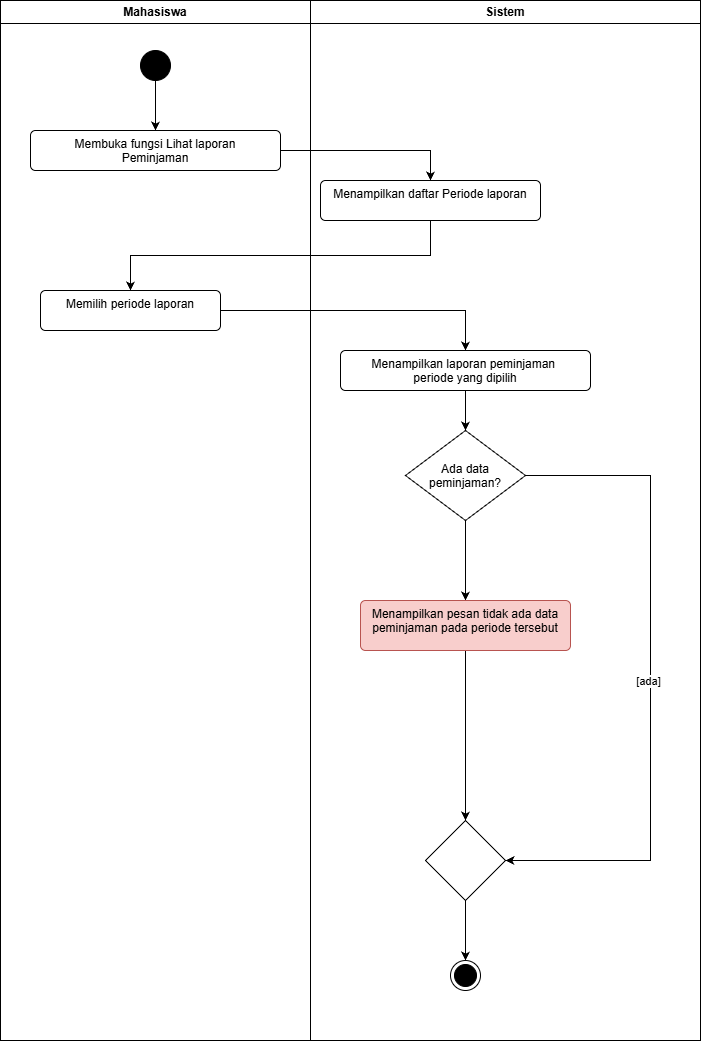

The diagram above was exported from draw.io. Its source (the exported page's mxGraphModel, read from the mxfile embedded in the PNG):
<mxGraphModel dx="1800" dy="1077" grid="0" gridSize="10" guides="1" tooltips="1" connect="1" arrows="1" fold="1" page="1" pageScale="1" pageWidth="827" pageHeight="1169" math="0" shadow="0">
  <root>
    <mxCell id="0" />
    <mxCell id="1" parent="0" />
    <mxCell id="grZR9dvrPUJ27vd_riY4-1" parent="1" style="swimlane;whiteSpace=wrap;html=1;" value="Mahasiswa" vertex="1">
      <mxGeometry height="1040" width="310" x="450" y="550" as="geometry" />
    </mxCell>
    <mxCell id="grZR9dvrPUJ27vd_riY4-2" edge="1" parent="grZR9dvrPUJ27vd_riY4-1" source="grZR9dvrPUJ27vd_riY4-3" style="edgeStyle=orthogonalEdgeStyle;rounded=0;orthogonalLoop=1;jettySize=auto;html=1;exitX=0.5;exitY=1;exitDx=0;exitDy=0;entryX=0.5;entryY=0;entryDx=0;entryDy=0;defaultLabelBackgroundColor=page;" target="grZR9dvrPUJ27vd_riY4-4">
      <mxGeometry relative="1" as="geometry" />
    </mxCell>
    <mxCell id="grZR9dvrPUJ27vd_riY4-3" parent="grZR9dvrPUJ27vd_riY4-1" style="ellipse;fillColor=strokeColor;html=1;" value="" vertex="1">
      <mxGeometry height="30" width="30" x="140" y="50" as="geometry" />
    </mxCell>
    <mxCell id="grZR9dvrPUJ27vd_riY4-4" parent="grZR9dvrPUJ27vd_riY4-1" style="html=1;align=center;verticalAlign=top;rounded=1;absoluteArcSize=1;arcSize=10;dashed=0;whiteSpace=wrap;" value="Membuka fungsi Lihat laporan&lt;div&gt;Peminjaman&lt;/div&gt;" vertex="1">
      <mxGeometry height="40" width="250" x="30" y="130" as="geometry" />
    </mxCell>
    <mxCell id="grZR9dvrPUJ27vd_riY4-5" parent="1" style="swimlane;whiteSpace=wrap;html=1;" value="Sistem" vertex="1">
      <mxGeometry height="1040" width="390" x="760" y="550" as="geometry" />
    </mxCell>
    <mxCell id="grZR9dvrPUJ27vd_riY4-6" edge="1" parent="grZR9dvrPUJ27vd_riY4-5" source="grZR9dvrPUJ27vd_riY4-9" style="edgeStyle=orthogonalEdgeStyle;rounded=0;orthogonalLoop=1;jettySize=auto;html=1;exitX=0.5;exitY=1;exitDx=0;exitDy=0;entryX=0.5;entryY=0;entryDx=0;entryDy=0;defaultLabelBackgroundColor=page;" target="grZR9dvrPUJ27vd_riY4-14">
      <mxGeometry relative="1" as="geometry" />
    </mxCell>
    <mxCell id="grZR9dvrPUJ27vd_riY4-7" edge="1" parent="grZR9dvrPUJ27vd_riY4-5" source="grZR9dvrPUJ27vd_riY4-9" style="edgeStyle=orthogonalEdgeStyle;rounded=0;orthogonalLoop=1;jettySize=auto;html=1;exitX=1;exitY=0.5;exitDx=0;exitDy=0;entryX=1;entryY=0.5;entryDx=0;entryDy=0;defaultLabelBackgroundColor=page;" target="grZR9dvrPUJ27vd_riY4-11">
      <mxGeometry relative="1" as="geometry">
        <Array as="points">
          <mxPoint x="340" y="475" />
          <mxPoint x="340" y="860" />
        </Array>
      </mxGeometry>
    </mxCell>
    <mxCell id="grZR9dvrPUJ27vd_riY4-8" connectable="0" parent="grZR9dvrPUJ27vd_riY4-7" style="edgeLabel;html=1;align=center;verticalAlign=middle;resizable=0;points=[];inheritText=1;defaultLabelBackgroundColor=page;" value="[ada]" vertex="1">
      <mxGeometry relative="1" x="0.0062" y="-3" as="geometry">
        <mxPoint as="offset" />
      </mxGeometry>
    </mxCell>
    <mxCell id="grZR9dvrPUJ27vd_riY4-9" parent="grZR9dvrPUJ27vd_riY4-5" style="rhombus;whiteSpace=wrap;html=1;shapeInside=1;" value="Ada data peminjaman?" vertex="1">
      <mxGeometry height="90" width="120" x="95" y="430" as="geometry" />
    </mxCell>
    <mxCell id="grZR9dvrPUJ27vd_riY4-10" edge="1" parent="grZR9dvrPUJ27vd_riY4-5" source="grZR9dvrPUJ27vd_riY4-11" style="edgeStyle=orthogonalEdgeStyle;rounded=0;orthogonalLoop=1;jettySize=auto;html=1;exitX=0.5;exitY=1;exitDx=0;exitDy=0;entryX=0.5;entryY=0;entryDx=0;entryDy=0;defaultLabelBackgroundColor=page;" target="grZR9dvrPUJ27vd_riY4-12">
      <mxGeometry relative="1" as="geometry" />
    </mxCell>
    <mxCell id="grZR9dvrPUJ27vd_riY4-11" parent="grZR9dvrPUJ27vd_riY4-5" style="rhombus;whiteSpace=wrap;html=1;shapeInside=1;" value="" vertex="1">
      <mxGeometry height="80" width="80" x="115" y="820" as="geometry" />
    </mxCell>
    <mxCell id="grZR9dvrPUJ27vd_riY4-12" parent="grZR9dvrPUJ27vd_riY4-5" style="ellipse;html=1;shape=endState;fillColor=strokeColor;" value="" vertex="1">
      <mxGeometry height="30" width="30" x="140" y="960" as="geometry" />
    </mxCell>
    <mxCell id="grZR9dvrPUJ27vd_riY4-13" edge="1" parent="grZR9dvrPUJ27vd_riY4-5" source="grZR9dvrPUJ27vd_riY4-14" style="edgeStyle=orthogonalEdgeStyle;rounded=0;orthogonalLoop=1;jettySize=auto;html=1;exitX=0.5;exitY=1;exitDx=0;exitDy=0;entryX=0.5;entryY=0;entryDx=0;entryDy=0;defaultLabelBackgroundColor=page;" target="grZR9dvrPUJ27vd_riY4-11">
      <mxGeometry relative="1" as="geometry" />
    </mxCell>
    <mxCell id="grZR9dvrPUJ27vd_riY4-14" parent="grZR9dvrPUJ27vd_riY4-5" style="html=1;align=center;verticalAlign=top;rounded=1;absoluteArcSize=1;arcSize=10;dashed=0;whiteSpace=wrap;fillColor=#f8cecc;strokeColor=#b85450;" value="Menampilkan pesan tidak ada data&lt;div&gt;peminjaman pada periode tersebut&lt;/div&gt;" vertex="1">
      <mxGeometry height="50" width="210" x="50" y="600" as="geometry" />
    </mxCell>
    <mxCell id="grZR9dvrPUJ27vd_riY4-15" parent="grZR9dvrPUJ27vd_riY4-5" style="html=1;align=center;verticalAlign=top;rounded=1;absoluteArcSize=1;arcSize=10;dashed=0;whiteSpace=wrap;" value="Menampilkan daftar Periode laporan" vertex="1">
      <mxGeometry height="40" width="220" x="10" y="180" as="geometry" />
    </mxCell>
    <mxCell id="grZR9dvrPUJ27vd_riY4-16" edge="1" parent="grZR9dvrPUJ27vd_riY4-5" source="grZR9dvrPUJ27vd_riY4-17" style="edgeStyle=orthogonalEdgeStyle;rounded=0;orthogonalLoop=1;jettySize=auto;html=1;exitX=0.5;exitY=1;exitDx=0;exitDy=0;entryX=0.5;entryY=0;entryDx=0;entryDy=0;defaultLabelBackgroundColor=page;" target="grZR9dvrPUJ27vd_riY4-9">
      <mxGeometry relative="1" as="geometry" />
    </mxCell>
    <mxCell id="grZR9dvrPUJ27vd_riY4-17" parent="grZR9dvrPUJ27vd_riY4-5" style="html=1;align=center;verticalAlign=top;rounded=1;absoluteArcSize=1;arcSize=10;dashed=0;whiteSpace=wrap;" value="Menampilkan laporan peminjaman&amp;nbsp;&lt;div&gt;periode yang dipilih&lt;/div&gt;" vertex="1">
      <mxGeometry height="40" width="250" x="30" y="350" as="geometry" />
    </mxCell>
    <mxCell id="grZR9dvrPUJ27vd_riY4-18" edge="1" parent="1" source="grZR9dvrPUJ27vd_riY4-4" style="edgeStyle=orthogonalEdgeStyle;rounded=0;orthogonalLoop=1;jettySize=auto;html=1;exitX=1;exitY=0.5;exitDx=0;exitDy=0;entryX=0.5;entryY=0;entryDx=0;entryDy=0;defaultLabelBackgroundColor=page;" target="grZR9dvrPUJ27vd_riY4-15">
      <mxGeometry relative="1" as="geometry" />
    </mxCell>
    <mxCell id="grZR9dvrPUJ27vd_riY4-19" edge="1" parent="1" source="grZR9dvrPUJ27vd_riY4-20" style="edgeStyle=orthogonalEdgeStyle;rounded=0;orthogonalLoop=1;jettySize=auto;html=1;exitX=1;exitY=0.5;exitDx=0;exitDy=0;entryX=0.5;entryY=0;entryDx=0;entryDy=0;defaultLabelBackgroundColor=page;" target="grZR9dvrPUJ27vd_riY4-17">
      <mxGeometry relative="1" as="geometry" />
    </mxCell>
    <mxCell id="grZR9dvrPUJ27vd_riY4-20" parent="1" style="html=1;align=center;verticalAlign=top;rounded=1;absoluteArcSize=1;arcSize=10;dashed=0;whiteSpace=wrap;" value="Memilih periode laporan" vertex="1">
      <mxGeometry height="40" width="180" x="490" y="840" as="geometry" />
    </mxCell>
    <mxCell id="grZR9dvrPUJ27vd_riY4-21" edge="1" parent="1" source="grZR9dvrPUJ27vd_riY4-15" style="edgeStyle=orthogonalEdgeStyle;rounded=0;orthogonalLoop=1;jettySize=auto;html=1;exitX=0.5;exitY=1;exitDx=0;exitDy=0;entryX=0.5;entryY=0;entryDx=0;entryDy=0;defaultLabelBackgroundColor=page;" target="grZR9dvrPUJ27vd_riY4-20">
      <mxGeometry relative="1" as="geometry" />
    </mxCell>
  </root>
</mxGraphModel>